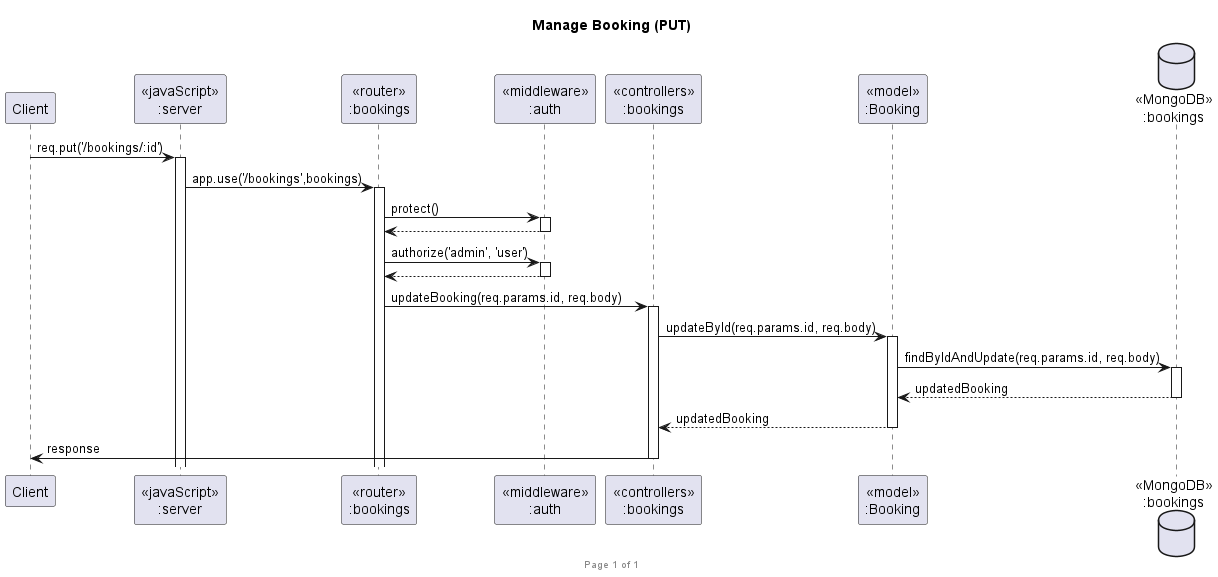

The diagram above was rendered by PlantUML. Its source (embedded in the PNG):
@startuml Manage Booking (PUT)

footer Page %page% of %lastpage%
title "Manage Booking (PUT)"

participant "Client" as client
participant "<<javaScript>>\n:server" as server
participant "<<router>>\n:bookings" as routerBookings
participant "<<middleware>>\n:auth" as middlewareAuth
participant "<<controllers>>\n:bookings" as controllersBookings
participant "<<model>>\n:Booking" as modelBooking
database "<<MongoDB>>\n:bookings" as BookingsDatabase

client->server ++:req.put('/bookings/:id')
server->routerBookings ++:app.use('/bookings',bookings)
routerBookings -> middlewareAuth ++:protect()
middlewareAuth --> routerBookings --:
routerBookings -> middlewareAuth ++:authorize('admin', 'user')
middlewareAuth --> routerBookings --:
routerBookings -> controllersBookings ++:updateBooking(req.params.id, req.body)
controllersBookings->modelBooking ++:updateById(req.params.id, req.body)
modelBooking ->BookingsDatabase ++: findByIdAndUpdate(req.params.id, req.body)
BookingsDatabase --> modelBooking --: updatedBooking
controllersBookings <-- modelBooking --:updatedBooking
controllersBookings->client --:response

@enduml